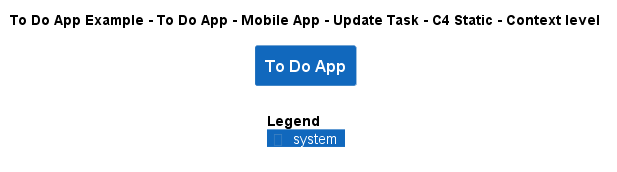

The diagram above was rendered by PlantUML. Its source (embedded in the PNG):
@startuml
!include ..\..\..\..\..\..\..\.c4s\C4_Context.puml

AddElementTag("c4interflow:lifecycle:new", $bgColor=green, $fontColor=#ffffff, $borderColor=green, $shadowing="False")
AddElementTag("c4interflow:lifecycle:changed", $bgColor=orange, $fontColor=#ffffff, $borderColor=orange, $shadowing="False")
AddElementTag("c4interflow:lifecycle:removed", $bgColor=red, $fontColor=#ffffff, $borderColor=red, $shadowing="False")

AddRelTag("c4interflow:lifecycle:new", $textColor=green, $lineColor=green)
AddRelTag("c4interflow:lifecycle:changed", $textColor=orange, $lineColor=orange)
AddRelTag("c4interflow:lifecycle:removed", $textColor=red, $lineColor=red)

SHOW_PERSON_PORTRAIT()
LAYOUT_TOP_DOWN()

skinparam linetype polyline

title To Do App Example - To Do App - Mobile App - Update Task - C4 Static - Context level

System(ToDoAppExample.SoftwareSystems.ToDoApp, "To Do App", "")



SHOW_LEGEND()
@enduml